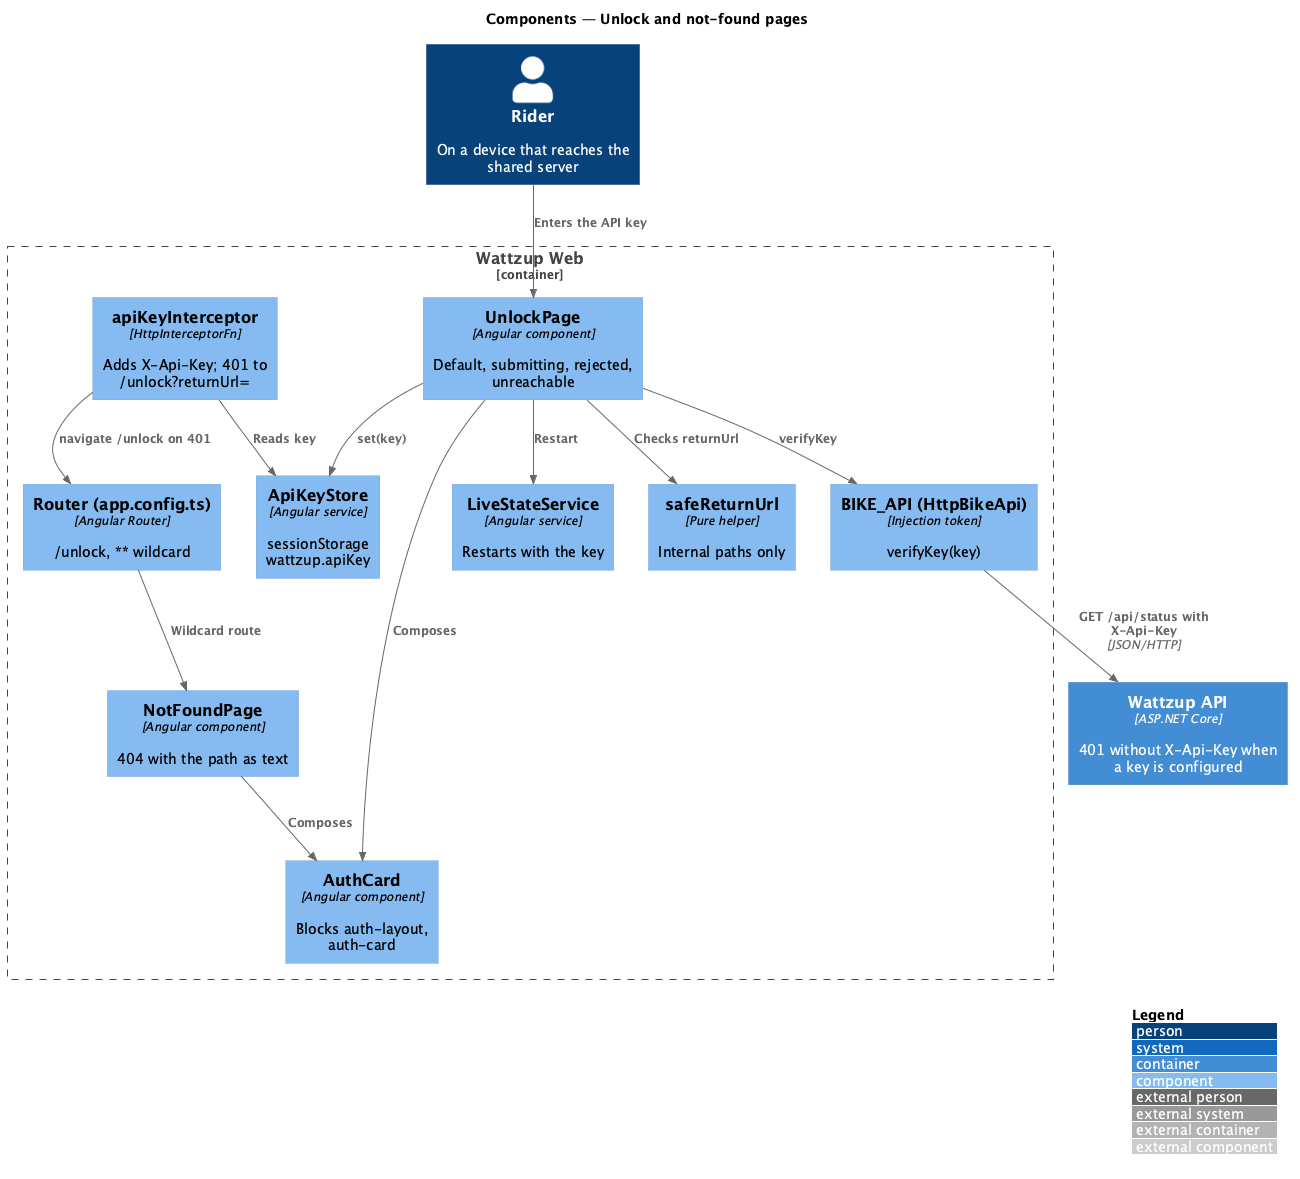

The diagram above was rendered by PlantUML. Its source (embedded in the PNG):
@startuml
!include <C4/C4_Component>
LAYOUT_WITH_LEGEND()
title Components — Unlock and not-found pages

Person(rider, "Rider", "On a device that reaches the shared server")
Container_Boundary(web, "Wattzup Web") {
  Component(router, "Router (app.config.ts)", "Angular Router", "/unlock, ** wildcard")
  Component(interceptor, "apiKeyInterceptor", "HttpInterceptorFn", "Adds X-Api-Key; 401 to /unlock?returnUrl=")
  Component(store, "ApiKeyStore", "Angular service", "sessionStorage wattzup.apiKey")
  Component(safe, "safeReturnUrl", "Pure helper", "Internal paths only")
  Component(api, "BIKE_API (HttpBikeApi)", "Injection token", "verifyKey(key)")
  Component(unlock, "UnlockPage", "Angular component", "Default, submitting, rejected, unreachable")
  Component(notfound, "NotFoundPage", "Angular component", "404 with the path as text")
  Component(card, "AuthCard", "Angular component", "Blocks auth-layout, auth-card")
  Component(live, "LiveStateService", "Angular service", "Restarts with the key")
}
Container(server, "Wattzup API", "ASP.NET Core", "401 without X-Api-Key when a key is configured")

Rel(rider, unlock, "Enters the API key")
Rel(unlock, api, "verifyKey")
Rel(api, server, "GET /api/status with X-Api-Key", "JSON/HTTP")
Rel(interceptor, store, "Reads key")
Rel(interceptor, router, "navigate /unlock on 401")
Rel(unlock, store, "set(key)")
Rel(unlock, safe, "Checks returnUrl")
Rel(unlock, live, "Restart")
Rel(unlock, card, "Composes")
Rel(notfound, card, "Composes")
Rel(router, notfound, "Wildcard route")
@enduml